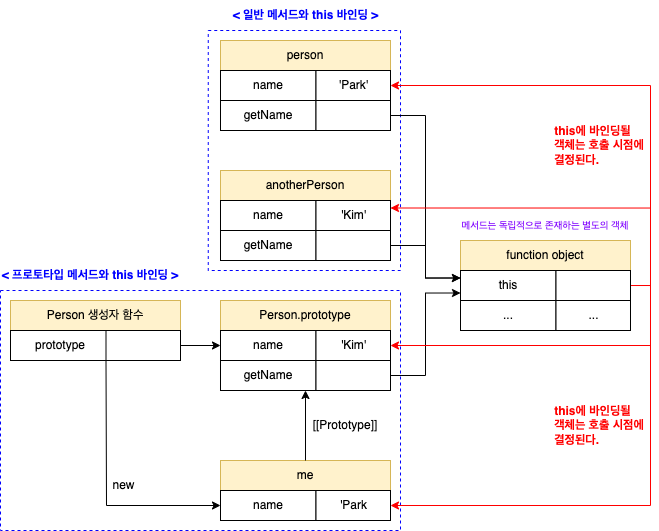

The diagram above was exported from draw.io. Its source (the exported page's mxGraphModel, read from the mxfile embedded in the PNG):
<mxGraphModel dx="683" dy="439" grid="1" gridSize="10" guides="1" tooltips="1" connect="1" arrows="1" fold="1" page="1" pageScale="1" pageWidth="827" pageHeight="1169" math="0" shadow="0">
  <root>
    <mxCell id="0" />
    <mxCell id="1" parent="0" />
    <mxCell id="vSHgcHnMcF6BOCAvZ1Px-53" value="" style="rounded=0;whiteSpace=wrap;html=1;fontColor=#FF0000;dashed=1;strokeColor=#0000FF;" vertex="1" parent="1">
      <mxGeometry x="100" y="510" width="400" height="240" as="geometry" />
    </mxCell>
    <mxCell id="vSHgcHnMcF6BOCAvZ1Px-47" value="" style="rounded=0;whiteSpace=wrap;html=1;fontColor=#FF0000;dashed=1;strokeColor=#0000FF;" vertex="1" parent="1">
      <mxGeometry x="307.75" y="250" width="192.25" height="240" as="geometry" />
    </mxCell>
    <mxCell id="vSHgcHnMcF6BOCAvZ1Px-1" value="Person 생성자 함수" style="rounded=0;whiteSpace=wrap;html=1;fillColor=#fff2cc;strokeColor=#d6b656;" vertex="1" parent="1">
      <mxGeometry x="110" y="520" width="170" height="30" as="geometry" />
    </mxCell>
    <mxCell id="vSHgcHnMcF6BOCAvZ1Px-2" value="prototype" style="rounded=0;whiteSpace=wrap;html=1;" vertex="1" parent="1">
      <mxGeometry x="110" y="550" width="100" height="30" as="geometry" />
    </mxCell>
    <mxCell id="vSHgcHnMcF6BOCAvZ1Px-3" value="" style="rounded=0;whiteSpace=wrap;html=1;" vertex="1" parent="1">
      <mxGeometry x="205.5" y="550" width="74.5" height="30" as="geometry" />
    </mxCell>
    <mxCell id="vSHgcHnMcF6BOCAvZ1Px-4" value="Person.prototype" style="rounded=0;whiteSpace=wrap;html=1;fillColor=#fff2cc;strokeColor=#d6b656;" vertex="1" parent="1">
      <mxGeometry x="320" y="520" width="170" height="30" as="geometry" />
    </mxCell>
    <mxCell id="vSHgcHnMcF6BOCAvZ1Px-5" value="name" style="rounded=0;whiteSpace=wrap;html=1;" vertex="1" parent="1">
      <mxGeometry x="320" y="550" width="95.5" height="30" as="geometry" />
    </mxCell>
    <mxCell id="vSHgcHnMcF6BOCAvZ1Px-6" value="'Kim'" style="rounded=0;whiteSpace=wrap;html=1;" vertex="1" parent="1">
      <mxGeometry x="415.5" y="550" width="74.5" height="30" as="geometry" />
    </mxCell>
    <mxCell id="vSHgcHnMcF6BOCAvZ1Px-7" value="me" style="rounded=0;whiteSpace=wrap;html=1;fillColor=#fff2cc;strokeColor=#d6b656;" vertex="1" parent="1">
      <mxGeometry x="320" y="680" width="170" height="30" as="geometry" />
    </mxCell>
    <mxCell id="vSHgcHnMcF6BOCAvZ1Px-8" value="name" style="rounded=0;whiteSpace=wrap;html=1;" vertex="1" parent="1">
      <mxGeometry x="320" y="710" width="95.5" height="30" as="geometry" />
    </mxCell>
    <mxCell id="vSHgcHnMcF6BOCAvZ1Px-9" value="'Park" style="rounded=0;whiteSpace=wrap;html=1;" vertex="1" parent="1">
      <mxGeometry x="415.5" y="710" width="74.5" height="30" as="geometry" />
    </mxCell>
    <mxCell id="vSHgcHnMcF6BOCAvZ1Px-10" value="getName" style="rounded=0;whiteSpace=wrap;html=1;" vertex="1" parent="1">
      <mxGeometry x="320" y="580" width="95.5" height="30" as="geometry" />
    </mxCell>
    <mxCell id="vSHgcHnMcF6BOCAvZ1Px-49" style="edgeStyle=orthogonalEdgeStyle;rounded=0;orthogonalLoop=1;jettySize=auto;html=1;exitX=1;exitY=0.5;exitDx=0;exitDy=0;entryX=0;entryY=0.75;entryDx=0;entryDy=0;fontColor=#0000FF;strokeColor=#000000;" edge="1" parent="1" source="vSHgcHnMcF6BOCAvZ1Px-11" target="vSHgcHnMcF6BOCAvZ1Px-38">
      <mxGeometry relative="1" as="geometry" />
    </mxCell>
    <mxCell id="vSHgcHnMcF6BOCAvZ1Px-11" value="" style="rounded=0;whiteSpace=wrap;html=1;" vertex="1" parent="1">
      <mxGeometry x="415.5" y="580" width="74.5" height="30" as="geometry" />
    </mxCell>
    <mxCell id="vSHgcHnMcF6BOCAvZ1Px-12" value="" style="endArrow=classic;html=1;rounded=0;exitX=0.5;exitY=0;exitDx=0;exitDy=0;" edge="1" parent="1" source="vSHgcHnMcF6BOCAvZ1Px-7">
      <mxGeometry width="50" height="50" relative="1" as="geometry">
        <mxPoint x="350" y="580" as="sourcePoint" />
        <mxPoint x="405" y="610" as="targetPoint" />
      </mxGeometry>
    </mxCell>
    <mxCell id="vSHgcHnMcF6BOCAvZ1Px-13" value="" style="endArrow=classic;html=1;rounded=0;exitX=1;exitY=0.5;exitDx=0;exitDy=0;entryX=0;entryY=0.5;entryDx=0;entryDy=0;" edge="1" parent="1" source="vSHgcHnMcF6BOCAvZ1Px-3" target="vSHgcHnMcF6BOCAvZ1Px-5">
      <mxGeometry width="50" height="50" relative="1" as="geometry">
        <mxPoint x="180" y="550" as="sourcePoint" />
        <mxPoint x="230" y="500" as="targetPoint" />
      </mxGeometry>
    </mxCell>
    <mxCell id="vSHgcHnMcF6BOCAvZ1Px-14" value="[[Prototype]]" style="text;html=1;strokeColor=none;fillColor=none;align=center;verticalAlign=middle;whiteSpace=wrap;rounded=0;" vertex="1" parent="1">
      <mxGeometry x="410" y="630" width="70" height="30" as="geometry" />
    </mxCell>
    <mxCell id="vSHgcHnMcF6BOCAvZ1Px-16" value="new" style="text;html=1;strokeColor=none;fillColor=none;align=center;verticalAlign=middle;whiteSpace=wrap;rounded=0;" vertex="1" parent="1">
      <mxGeometry x="205.5" y="690" width="34.5" height="30" as="geometry" />
    </mxCell>
    <mxCell id="vSHgcHnMcF6BOCAvZ1Px-24" value="" style="endArrow=classic;html=1;rounded=0;fontColor=#3333FF;entryX=0;entryY=0.5;entryDx=0;entryDy=0;exitX=0;exitY=1;exitDx=0;exitDy=0;" edge="1" parent="1" source="vSHgcHnMcF6BOCAvZ1Px-3" target="vSHgcHnMcF6BOCAvZ1Px-8">
      <mxGeometry width="50" height="50" relative="1" as="geometry">
        <mxPoint x="135.5" y="640" as="sourcePoint" />
        <mxPoint x="370" y="540" as="targetPoint" />
        <Array as="points">
          <mxPoint x="206" y="725" />
        </Array>
      </mxGeometry>
    </mxCell>
    <mxCell id="vSHgcHnMcF6BOCAvZ1Px-27" value="anotherPerson" style="rounded=0;whiteSpace=wrap;html=1;fillColor=#fff2cc;strokeColor=#d6b656;" vertex="1" parent="1">
      <mxGeometry x="320" y="390" width="170" height="30" as="geometry" />
    </mxCell>
    <mxCell id="vSHgcHnMcF6BOCAvZ1Px-28" value="name" style="rounded=0;whiteSpace=wrap;html=1;" vertex="1" parent="1">
      <mxGeometry x="320" y="420" width="95.5" height="30" as="geometry" />
    </mxCell>
    <mxCell id="vSHgcHnMcF6BOCAvZ1Px-29" value="'Kim'" style="rounded=0;whiteSpace=wrap;html=1;" vertex="1" parent="1">
      <mxGeometry x="415.5" y="420" width="74.5" height="30" as="geometry" />
    </mxCell>
    <mxCell id="vSHgcHnMcF6BOCAvZ1Px-30" value="getName" style="rounded=0;whiteSpace=wrap;html=1;" vertex="1" parent="1">
      <mxGeometry x="320" y="450" width="95.5" height="30" as="geometry" />
    </mxCell>
    <mxCell id="vSHgcHnMcF6BOCAvZ1Px-43" style="edgeStyle=orthogonalEdgeStyle;rounded=0;orthogonalLoop=1;jettySize=auto;html=1;exitX=1;exitY=0.5;exitDx=0;exitDy=0;entryX=0;entryY=0.25;entryDx=0;entryDy=0;" edge="1" parent="1" source="vSHgcHnMcF6BOCAvZ1Px-31" target="vSHgcHnMcF6BOCAvZ1Px-38">
      <mxGeometry relative="1" as="geometry" />
    </mxCell>
    <mxCell id="vSHgcHnMcF6BOCAvZ1Px-31" value="" style="rounded=0;whiteSpace=wrap;html=1;" vertex="1" parent="1">
      <mxGeometry x="415.5" y="450" width="74.5" height="30" as="geometry" />
    </mxCell>
    <mxCell id="vSHgcHnMcF6BOCAvZ1Px-32" value="person" style="rounded=0;whiteSpace=wrap;html=1;fillColor=#fff2cc;strokeColor=#d6b656;" vertex="1" parent="1">
      <mxGeometry x="320" y="260" width="170" height="30" as="geometry" />
    </mxCell>
    <mxCell id="vSHgcHnMcF6BOCAvZ1Px-33" value="name" style="rounded=0;whiteSpace=wrap;html=1;" vertex="1" parent="1">
      <mxGeometry x="320" y="290" width="95.5" height="30" as="geometry" />
    </mxCell>
    <mxCell id="vSHgcHnMcF6BOCAvZ1Px-34" value="'Park'" style="rounded=0;whiteSpace=wrap;html=1;" vertex="1" parent="1">
      <mxGeometry x="415.5" y="290" width="74.5" height="30" as="geometry" />
    </mxCell>
    <mxCell id="vSHgcHnMcF6BOCAvZ1Px-35" value="getName" style="rounded=0;whiteSpace=wrap;html=1;" vertex="1" parent="1">
      <mxGeometry x="320" y="320" width="95.5" height="30" as="geometry" />
    </mxCell>
    <mxCell id="vSHgcHnMcF6BOCAvZ1Px-42" style="edgeStyle=orthogonalEdgeStyle;rounded=0;orthogonalLoop=1;jettySize=auto;html=1;exitX=1;exitY=0.5;exitDx=0;exitDy=0;entryX=0;entryY=0.25;entryDx=0;entryDy=0;" edge="1" parent="1" source="vSHgcHnMcF6BOCAvZ1Px-36" target="vSHgcHnMcF6BOCAvZ1Px-38">
      <mxGeometry relative="1" as="geometry" />
    </mxCell>
    <mxCell id="vSHgcHnMcF6BOCAvZ1Px-36" value="" style="rounded=0;whiteSpace=wrap;html=1;" vertex="1" parent="1">
      <mxGeometry x="415.5" y="320" width="74.5" height="30" as="geometry" />
    </mxCell>
    <mxCell id="vSHgcHnMcF6BOCAvZ1Px-37" value="function object" style="rounded=0;whiteSpace=wrap;html=1;fillColor=#fff2cc;strokeColor=#d6b656;" vertex="1" parent="1">
      <mxGeometry x="560" y="460" width="170" height="30" as="geometry" />
    </mxCell>
    <mxCell id="vSHgcHnMcF6BOCAvZ1Px-38" value="this" style="rounded=0;whiteSpace=wrap;html=1;" vertex="1" parent="1">
      <mxGeometry x="560" y="490" width="95.5" height="30" as="geometry" />
    </mxCell>
    <mxCell id="vSHgcHnMcF6BOCAvZ1Px-44" style="edgeStyle=orthogonalEdgeStyle;rounded=0;orthogonalLoop=1;jettySize=auto;html=1;exitX=1;exitY=0.5;exitDx=0;exitDy=0;entryX=1;entryY=0.5;entryDx=0;entryDy=0;fillColor=#f8cecc;strokeColor=#FF0000;" edge="1" parent="1" source="vSHgcHnMcF6BOCAvZ1Px-39" target="vSHgcHnMcF6BOCAvZ1Px-34">
      <mxGeometry relative="1" as="geometry" />
    </mxCell>
    <mxCell id="vSHgcHnMcF6BOCAvZ1Px-45" style="edgeStyle=orthogonalEdgeStyle;rounded=0;orthogonalLoop=1;jettySize=auto;html=1;exitX=1;exitY=0.5;exitDx=0;exitDy=0;entryX=1;entryY=0.25;entryDx=0;entryDy=0;strokeColor=#FF0000;" edge="1" parent="1" source="vSHgcHnMcF6BOCAvZ1Px-39" target="vSHgcHnMcF6BOCAvZ1Px-29">
      <mxGeometry relative="1" as="geometry" />
    </mxCell>
    <mxCell id="vSHgcHnMcF6BOCAvZ1Px-50" style="edgeStyle=orthogonalEdgeStyle;rounded=0;orthogonalLoop=1;jettySize=auto;html=1;exitX=1;exitY=0.5;exitDx=0;exitDy=0;entryX=1;entryY=0.5;entryDx=0;entryDy=0;fontColor=#0000FF;strokeColor=#FF0000;" edge="1" parent="1" source="vSHgcHnMcF6BOCAvZ1Px-39" target="vSHgcHnMcF6BOCAvZ1Px-6">
      <mxGeometry relative="1" as="geometry" />
    </mxCell>
    <mxCell id="vSHgcHnMcF6BOCAvZ1Px-51" style="edgeStyle=orthogonalEdgeStyle;rounded=0;orthogonalLoop=1;jettySize=auto;html=1;exitX=1;exitY=0.5;exitDx=0;exitDy=0;entryX=1;entryY=0.5;entryDx=0;entryDy=0;fontColor=#0000FF;strokeColor=#FF0000;" edge="1" parent="1" source="vSHgcHnMcF6BOCAvZ1Px-39" target="vSHgcHnMcF6BOCAvZ1Px-9">
      <mxGeometry relative="1" as="geometry" />
    </mxCell>
    <mxCell id="vSHgcHnMcF6BOCAvZ1Px-39" value="" style="rounded=0;whiteSpace=wrap;html=1;" vertex="1" parent="1">
      <mxGeometry x="655.5" y="490" width="74.5" height="30" as="geometry" />
    </mxCell>
    <mxCell id="vSHgcHnMcF6BOCAvZ1Px-40" value="..." style="rounded=0;whiteSpace=wrap;html=1;" vertex="1" parent="1">
      <mxGeometry x="560" y="520" width="95.5" height="30" as="geometry" />
    </mxCell>
    <mxCell id="vSHgcHnMcF6BOCAvZ1Px-41" value="..." style="rounded=0;whiteSpace=wrap;html=1;" vertex="1" parent="1">
      <mxGeometry x="655.5" y="520" width="74.5" height="30" as="geometry" />
    </mxCell>
    <mxCell id="vSHgcHnMcF6BOCAvZ1Px-46" value="&lt;div style=&quot;text-align: left;&quot;&gt;&lt;span style=&quot;background-color: initial;&quot;&gt;&lt;font color=&quot;#ff0000&quot;&gt;&lt;b&gt;this에 바인딩될&lt;/b&gt;&lt;/font&gt;&lt;/span&gt;&lt;/div&gt;&lt;div style=&quot;text-align: left;&quot;&gt;&lt;span style=&quot;background-color: initial;&quot;&gt;&lt;font color=&quot;#ff0000&quot;&gt;&lt;b&gt;객체는 호출 시점에&lt;/b&gt;&lt;/font&gt;&lt;/span&gt;&lt;/div&gt;&lt;div style=&quot;text-align: left;&quot;&gt;&lt;span style=&quot;background-color: initial;&quot;&gt;&lt;font color=&quot;#ff0000&quot;&gt;&lt;b&gt;결정된다.&lt;/b&gt;&lt;/font&gt;&lt;/span&gt;&lt;/div&gt;" style="text;html=1;strokeColor=none;fillColor=none;align=center;verticalAlign=middle;whiteSpace=wrap;rounded=0;" vertex="1" parent="1">
      <mxGeometry x="650.5" y="350" width="95.75" height="30" as="geometry" />
    </mxCell>
    <mxCell id="vSHgcHnMcF6BOCAvZ1Px-48" value="&lt;font color=&quot;#0000ff&quot;&gt;&lt;b&gt;&amp;lt; 일반 메서드와 this 바인딩 &amp;gt;&lt;/b&gt;&lt;/font&gt;" style="text;html=1;strokeColor=none;fillColor=none;align=center;verticalAlign=middle;whiteSpace=wrap;rounded=0;dashed=1;fontColor=#FF0000;" vertex="1" parent="1">
      <mxGeometry x="326.74" y="220" width="156.53" height="30" as="geometry" />
    </mxCell>
    <mxCell id="vSHgcHnMcF6BOCAvZ1Px-52" value="&lt;div style=&quot;text-align: left;&quot;&gt;&lt;span style=&quot;background-color: initial;&quot;&gt;&lt;font color=&quot;#ff0000&quot;&gt;&lt;b&gt;this에 바인딩될&lt;/b&gt;&lt;/font&gt;&lt;/span&gt;&lt;/div&gt;&lt;div style=&quot;text-align: left;&quot;&gt;&lt;span style=&quot;background-color: initial;&quot;&gt;&lt;font color=&quot;#ff0000&quot;&gt;&lt;b&gt;객체는 호출 시점에&lt;/b&gt;&lt;/font&gt;&lt;/span&gt;&lt;/div&gt;&lt;div style=&quot;text-align: left;&quot;&gt;&lt;span style=&quot;background-color: initial;&quot;&gt;&lt;font color=&quot;#ff0000&quot;&gt;&lt;b&gt;결정된다.&lt;/b&gt;&lt;/font&gt;&lt;/span&gt;&lt;/div&gt;" style="text;html=1;strokeColor=none;fillColor=none;align=center;verticalAlign=middle;whiteSpace=wrap;rounded=0;" vertex="1" parent="1">
      <mxGeometry x="650.5" y="630" width="95.75" height="30" as="geometry" />
    </mxCell>
    <mxCell id="vSHgcHnMcF6BOCAvZ1Px-54" value="&lt;font color=&quot;#0000ff&quot;&gt;&lt;b&gt;&amp;lt; 프로토타입 메서드와 this 바인딩 &amp;gt;&lt;/b&gt;&lt;/font&gt;" style="text;html=1;strokeColor=none;fillColor=none;align=center;verticalAlign=middle;whiteSpace=wrap;rounded=0;dashed=1;fontColor=#FF0000;" vertex="1" parent="1">
      <mxGeometry x="100" y="480" width="180" height="30" as="geometry" />
    </mxCell>
    <mxCell id="vSHgcHnMcF6BOCAvZ1Px-55" value="&lt;font color=&quot;#7f00ff&quot; style=&quot;font-size: 10px;&quot;&gt;메서드는 독립적으로 존재하는 별도의 객체&lt;/font&gt;" style="text;html=1;strokeColor=none;fillColor=none;align=center;verticalAlign=middle;whiteSpace=wrap;rounded=0;dashed=1;fontColor=#0000FF;" vertex="1" parent="1">
      <mxGeometry x="560" y="430" width="170" height="30" as="geometry" />
    </mxCell>
  </root>
</mxGraphModel>